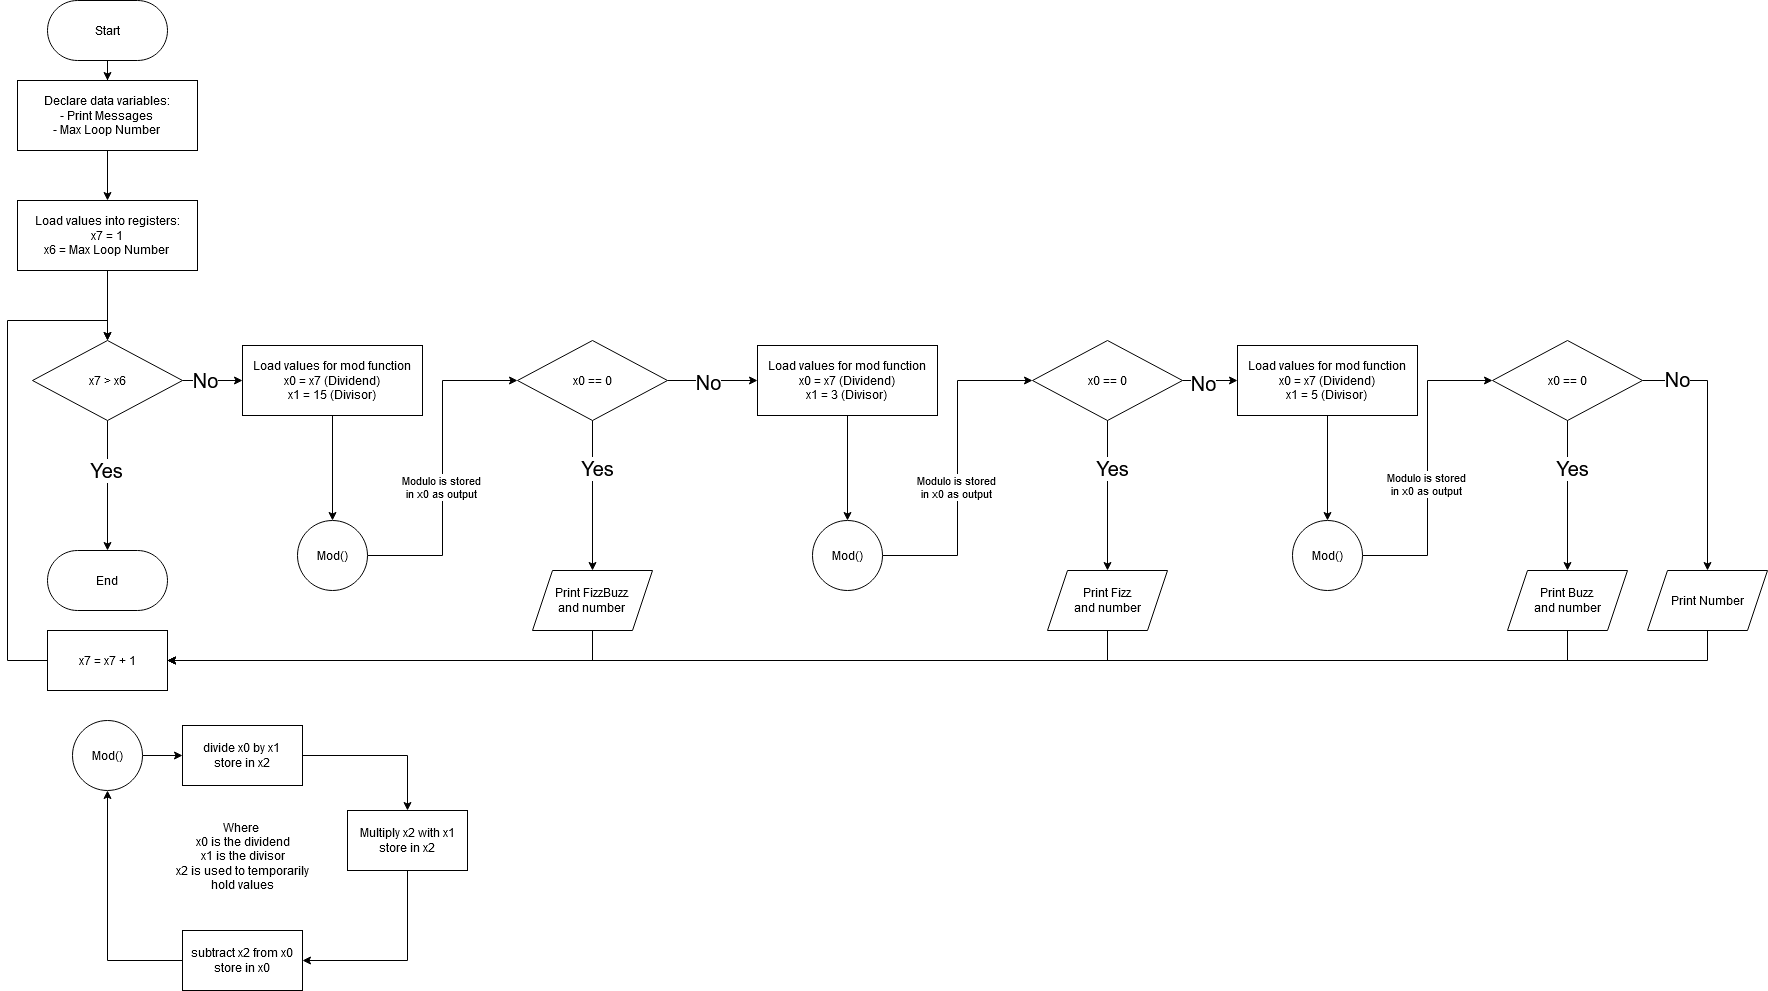

The diagram above was exported from draw.io. Its source (the exported page's mxGraphModel, read from the mxfile embedded in the PNG):
<mxGraphModel dx="1050" dy="530" grid="1" gridSize="10" guides="1" tooltips="1" connect="1" arrows="1" fold="1" page="1" pageScale="1" pageWidth="850" pageHeight="1100" math="0" shadow="0">
  <root>
    <mxCell id="0" />
    <mxCell id="1" parent="0" />
    <mxCell id="jguud7i4-1O3El0vzR0t-1" style="edgeStyle=orthogonalEdgeStyle;rounded=0;orthogonalLoop=1;jettySize=auto;html=1;entryX=0.5;entryY=0;entryDx=0;entryDy=0;" parent="1" source="MMmjzQbjIiazIQNcLnmw-1" target="wTC9gmt2gEXnshth3XUe-1" edge="1">
      <mxGeometry relative="1" as="geometry" />
    </mxCell>
    <mxCell id="MMmjzQbjIiazIQNcLnmw-1" value="Start" style="rounded=1;whiteSpace=wrap;html=1;arcSize=50;" parent="1" vertex="1">
      <mxGeometry x="50" y="10" width="120" height="60" as="geometry" />
    </mxCell>
    <mxCell id="MMmjzQbjIiazIQNcLnmw-2" value="End" style="rounded=1;whiteSpace=wrap;html=1;arcSize=50;" parent="1" vertex="1">
      <mxGeometry x="50" y="560" width="120" height="60" as="geometry" />
    </mxCell>
    <mxCell id="NtBeUWPSIaw4d13qSbvA-2" style="edgeStyle=orthogonalEdgeStyle;rounded=0;orthogonalLoop=1;jettySize=auto;html=1;entryX=0.5;entryY=0;entryDx=0;entryDy=0;" parent="1" source="wTC9gmt2gEXnshth3XUe-1" target="NtBeUWPSIaw4d13qSbvA-1" edge="1">
      <mxGeometry relative="1" as="geometry" />
    </mxCell>
    <mxCell id="wTC9gmt2gEXnshth3XUe-1" value="Declare data variables:&lt;br&gt;&lt;div&gt;- Print Messages&lt;/div&gt;&lt;div&gt;- Max Loop Number&lt;br&gt;&lt;/div&gt;" style="rounded=0;whiteSpace=wrap;html=1;" parent="1" vertex="1">
      <mxGeometry x="20" y="90" width="180" height="70" as="geometry" />
    </mxCell>
    <mxCell id="NtBeUWPSIaw4d13qSbvA-4" style="edgeStyle=orthogonalEdgeStyle;rounded=0;orthogonalLoop=1;jettySize=auto;html=1;entryX=0.5;entryY=0;entryDx=0;entryDy=0;" parent="1" source="NtBeUWPSIaw4d13qSbvA-1" target="NtBeUWPSIaw4d13qSbvA-3" edge="1">
      <mxGeometry relative="1" as="geometry" />
    </mxCell>
    <mxCell id="NtBeUWPSIaw4d13qSbvA-1" value="&lt;div&gt;Load values into registers:&lt;/div&gt;&lt;div&gt;x7 = 1&lt;/div&gt;&lt;div&gt;x6 = Max Loop Number&lt;br&gt;&lt;/div&gt;" style="rounded=0;whiteSpace=wrap;html=1;" parent="1" vertex="1">
      <mxGeometry x="20" y="210" width="180" height="70" as="geometry" />
    </mxCell>
    <mxCell id="NtBeUWPSIaw4d13qSbvA-5" style="edgeStyle=orthogonalEdgeStyle;rounded=0;orthogonalLoop=1;jettySize=auto;html=1;entryX=0.5;entryY=0;entryDx=0;entryDy=0;" parent="1" source="NtBeUWPSIaw4d13qSbvA-3" target="MMmjzQbjIiazIQNcLnmw-2" edge="1">
      <mxGeometry relative="1" as="geometry" />
    </mxCell>
    <mxCell id="NtBeUWPSIaw4d13qSbvA-6" value="&lt;font style=&quot;font-size: 20px;&quot;&gt;Yes&lt;/font&gt;" style="edgeLabel;html=1;align=center;verticalAlign=middle;resizable=0;points=[];" parent="NtBeUWPSIaw4d13qSbvA-5" connectable="0" vertex="1">
      <mxGeometry x="-0.2489" y="-2" relative="1" as="geometry">
        <mxPoint as="offset" />
      </mxGeometry>
    </mxCell>
    <mxCell id="NtBeUWPSIaw4d13qSbvA-8" style="edgeStyle=orthogonalEdgeStyle;rounded=0;orthogonalLoop=1;jettySize=auto;html=1;entryX=0;entryY=0.5;entryDx=0;entryDy=0;" parent="1" source="NtBeUWPSIaw4d13qSbvA-3" target="NtBeUWPSIaw4d13qSbvA-7" edge="1">
      <mxGeometry relative="1" as="geometry" />
    </mxCell>
    <mxCell id="NtBeUWPSIaw4d13qSbvA-9" value="&lt;font style=&quot;font-size: 20px;&quot;&gt;No&lt;/font&gt;" style="edgeLabel;html=1;align=center;verticalAlign=middle;resizable=0;points=[];" parent="NtBeUWPSIaw4d13qSbvA-8" connectable="0" vertex="1">
      <mxGeometry x="-0.2754" y="1" relative="1" as="geometry">
        <mxPoint as="offset" />
      </mxGeometry>
    </mxCell>
    <mxCell id="NtBeUWPSIaw4d13qSbvA-3" value="x7 &amp;gt; x6" style="rhombus;whiteSpace=wrap;html=1;" parent="1" vertex="1">
      <mxGeometry x="35" y="350" width="150" height="80" as="geometry" />
    </mxCell>
    <mxCell id="NtBeUWPSIaw4d13qSbvA-36" style="edgeStyle=orthogonalEdgeStyle;rounded=0;orthogonalLoop=1;jettySize=auto;html=1;entryX=0.5;entryY=0;entryDx=0;entryDy=0;" parent="1" source="NtBeUWPSIaw4d13qSbvA-7" target="NtBeUWPSIaw4d13qSbvA-10" edge="1">
      <mxGeometry relative="1" as="geometry" />
    </mxCell>
    <mxCell id="NtBeUWPSIaw4d13qSbvA-7" value="&lt;div&gt;Load values for mod function&lt;/div&gt;&lt;div&gt;x0 = x7 (Dividend)&lt;/div&gt;&lt;div&gt;x1 = 15 (Divisor)&lt;br&gt;&lt;/div&gt;" style="rounded=0;whiteSpace=wrap;html=1;" parent="1" vertex="1">
      <mxGeometry x="245" y="355" width="180" height="70" as="geometry" />
    </mxCell>
    <mxCell id="NtBeUWPSIaw4d13qSbvA-23" style="edgeStyle=orthogonalEdgeStyle;rounded=0;orthogonalLoop=1;jettySize=auto;html=1;entryX=0;entryY=0.5;entryDx=0;entryDy=0;" parent="1" source="NtBeUWPSIaw4d13qSbvA-10" target="NtBeUWPSIaw4d13qSbvA-22" edge="1">
      <mxGeometry relative="1" as="geometry" />
    </mxCell>
    <mxCell id="NtBeUWPSIaw4d13qSbvA-24" value="&lt;div&gt;Modulo is stored&lt;/div&gt;&lt;div&gt;in x0 as output&lt;/div&gt;" style="edgeLabel;html=1;align=center;verticalAlign=middle;resizable=0;points=[];" parent="NtBeUWPSIaw4d13qSbvA-23" connectable="0" vertex="1">
      <mxGeometry x="-0.355" y="1" relative="1" as="geometry">
        <mxPoint x="-1" y="-39" as="offset" />
      </mxGeometry>
    </mxCell>
    <mxCell id="NtBeUWPSIaw4d13qSbvA-10" value="Mod()" style="ellipse;whiteSpace=wrap;html=1;aspect=fixed;" parent="1" vertex="1">
      <mxGeometry x="300" y="530" width="70" height="70" as="geometry" />
    </mxCell>
    <mxCell id="NtBeUWPSIaw4d13qSbvA-15" style="edgeStyle=orthogonalEdgeStyle;rounded=0;orthogonalLoop=1;jettySize=auto;html=1;entryX=0;entryY=0.5;entryDx=0;entryDy=0;" parent="1" source="NtBeUWPSIaw4d13qSbvA-13" target="NtBeUWPSIaw4d13qSbvA-14" edge="1">
      <mxGeometry relative="1" as="geometry" />
    </mxCell>
    <mxCell id="NtBeUWPSIaw4d13qSbvA-13" value="Mod()" style="ellipse;whiteSpace=wrap;html=1;aspect=fixed;" parent="1" vertex="1">
      <mxGeometry x="75" y="730" width="70" height="70" as="geometry" />
    </mxCell>
    <mxCell id="NtBeUWPSIaw4d13qSbvA-17" style="edgeStyle=orthogonalEdgeStyle;rounded=0;orthogonalLoop=1;jettySize=auto;html=1;entryX=0.5;entryY=0;entryDx=0;entryDy=0;" parent="1" source="NtBeUWPSIaw4d13qSbvA-14" target="NtBeUWPSIaw4d13qSbvA-16" edge="1">
      <mxGeometry relative="1" as="geometry" />
    </mxCell>
    <mxCell id="NtBeUWPSIaw4d13qSbvA-14" value="divide x0 by x1&lt;br&gt;store in x2" style="rounded=0;whiteSpace=wrap;html=1;" parent="1" vertex="1">
      <mxGeometry x="185" y="735" width="120" height="60" as="geometry" />
    </mxCell>
    <mxCell id="NtBeUWPSIaw4d13qSbvA-19" style="edgeStyle=orthogonalEdgeStyle;rounded=0;orthogonalLoop=1;jettySize=auto;html=1;entryX=1;entryY=0.5;entryDx=0;entryDy=0;" parent="1" source="NtBeUWPSIaw4d13qSbvA-16" target="NtBeUWPSIaw4d13qSbvA-18" edge="1">
      <mxGeometry relative="1" as="geometry">
        <Array as="points">
          <mxPoint x="410" y="970" />
        </Array>
      </mxGeometry>
    </mxCell>
    <mxCell id="NtBeUWPSIaw4d13qSbvA-16" value="&lt;div&gt;Multiply x2 with x1&lt;/div&gt;&lt;div&gt;store in x2&lt;br&gt;&lt;/div&gt;" style="rounded=0;whiteSpace=wrap;html=1;" parent="1" vertex="1">
      <mxGeometry x="350" y="820" width="120" height="60" as="geometry" />
    </mxCell>
    <mxCell id="NtBeUWPSIaw4d13qSbvA-20" style="edgeStyle=orthogonalEdgeStyle;rounded=0;orthogonalLoop=1;jettySize=auto;html=1;exitX=0;exitY=0.5;exitDx=0;exitDy=0;entryX=0.5;entryY=1;entryDx=0;entryDy=0;" parent="1" source="NtBeUWPSIaw4d13qSbvA-18" target="NtBeUWPSIaw4d13qSbvA-13" edge="1">
      <mxGeometry relative="1" as="geometry" />
    </mxCell>
    <mxCell id="NtBeUWPSIaw4d13qSbvA-18" value="&lt;div&gt;subtract x2 from x0&lt;/div&gt;&lt;div&gt;store in x0&lt;br&gt;&lt;/div&gt;" style="rounded=0;whiteSpace=wrap;html=1;" parent="1" vertex="1">
      <mxGeometry x="185" y="940" width="120" height="60" as="geometry" />
    </mxCell>
    <mxCell id="NtBeUWPSIaw4d13qSbvA-21" value="&lt;div&gt;Where&amp;nbsp;&lt;/div&gt;&lt;div&gt;x0 is the dividend&lt;/div&gt;&lt;div&gt;x1 is the divisor&lt;/div&gt;&lt;div&gt;x2 is used to temporarily&lt;/div&gt;&lt;div&gt;hold values&lt;br&gt;&lt;/div&gt;&lt;div&gt;&lt;br&gt;&lt;/div&gt;" style="text;html=1;align=center;verticalAlign=middle;resizable=0;points=[];autosize=1;strokeColor=none;fillColor=none;" parent="1" vertex="1">
      <mxGeometry x="170" y="823" width="150" height="100" as="geometry" />
    </mxCell>
    <mxCell id="NtBeUWPSIaw4d13qSbvA-63" style="edgeStyle=orthogonalEdgeStyle;rounded=0;orthogonalLoop=1;jettySize=auto;html=1;exitX=1;exitY=0.5;exitDx=0;exitDy=0;entryX=0;entryY=0.5;entryDx=0;entryDy=0;" parent="1" source="NtBeUWPSIaw4d13qSbvA-22" target="NtBeUWPSIaw4d13qSbvA-45" edge="1">
      <mxGeometry relative="1" as="geometry" />
    </mxCell>
    <mxCell id="NtBeUWPSIaw4d13qSbvA-64" value="&lt;font style=&quot;font-size: 20px;&quot;&gt;No&lt;/font&gt;" style="edgeLabel;html=1;align=center;verticalAlign=middle;resizable=0;points=[];" parent="NtBeUWPSIaw4d13qSbvA-63" connectable="0" vertex="1">
      <mxGeometry x="-0.1175" y="-1" relative="1" as="geometry">
        <mxPoint as="offset" />
      </mxGeometry>
    </mxCell>
    <mxCell id="NtBeUWPSIaw4d13qSbvA-22" value="x0 == 0" style="rhombus;whiteSpace=wrap;html=1;" parent="1" vertex="1">
      <mxGeometry x="520" y="350" width="150" height="80" as="geometry" />
    </mxCell>
    <mxCell id="NtBeUWPSIaw4d13qSbvA-35" style="edgeStyle=orthogonalEdgeStyle;rounded=0;orthogonalLoop=1;jettySize=auto;html=1;entryX=1;entryY=0.5;entryDx=0;entryDy=0;exitX=0.5;exitY=1;exitDx=0;exitDy=0;" parent="1" source="NtBeUWPSIaw4d13qSbvA-25" target="NtBeUWPSIaw4d13qSbvA-27" edge="1">
      <mxGeometry relative="1" as="geometry" />
    </mxCell>
    <mxCell id="NtBeUWPSIaw4d13qSbvA-25" value="Print FizzBuzz&lt;br&gt;and number" style="shape=parallelogram;perimeter=parallelogramPerimeter;whiteSpace=wrap;html=1;fixedSize=1;" parent="1" vertex="1">
      <mxGeometry x="535" y="580" width="120" height="60" as="geometry" />
    </mxCell>
    <mxCell id="NtBeUWPSIaw4d13qSbvA-29" style="edgeStyle=orthogonalEdgeStyle;rounded=0;orthogonalLoop=1;jettySize=auto;html=1;entryX=0.5;entryY=0;entryDx=0;entryDy=0;" parent="1" source="NtBeUWPSIaw4d13qSbvA-27" target="NtBeUWPSIaw4d13qSbvA-3" edge="1">
      <mxGeometry relative="1" as="geometry">
        <Array as="points">
          <mxPoint x="360" y="670" />
          <mxPoint x="10" y="670" />
          <mxPoint x="10" y="330" />
          <mxPoint x="110" y="330" />
        </Array>
      </mxGeometry>
    </mxCell>
    <mxCell id="NtBeUWPSIaw4d13qSbvA-27" value="x7 = x7 + 1" style="rounded=0;whiteSpace=wrap;html=1;" parent="1" vertex="1">
      <mxGeometry x="50" y="640" width="120" height="60" as="geometry" />
    </mxCell>
    <mxCell id="NtBeUWPSIaw4d13qSbvA-38" style="edgeStyle=orthogonalEdgeStyle;rounded=0;orthogonalLoop=1;jettySize=auto;html=1;entryX=0.5;entryY=0;entryDx=0;entryDy=0;exitX=0.5;exitY=1;exitDx=0;exitDy=0;" parent="1" source="NtBeUWPSIaw4d13qSbvA-22" target="NtBeUWPSIaw4d13qSbvA-25" edge="1">
      <mxGeometry relative="1" as="geometry">
        <mxPoint x="807.5" y="380" as="sourcePoint" />
        <mxPoint x="742.5" y="690" as="targetPoint" />
      </mxGeometry>
    </mxCell>
    <mxCell id="NtBeUWPSIaw4d13qSbvA-39" value="&lt;font style=&quot;font-size: 20px;&quot;&gt;Yes&lt;/font&gt;" style="edgeLabel;html=1;align=center;verticalAlign=middle;resizable=0;points=[];" parent="NtBeUWPSIaw4d13qSbvA-38" connectable="0" vertex="1">
      <mxGeometry x="-0.3723" y="4" relative="1" as="geometry">
        <mxPoint as="offset" />
      </mxGeometry>
    </mxCell>
    <mxCell id="NtBeUWPSIaw4d13qSbvA-44" style="edgeStyle=orthogonalEdgeStyle;rounded=0;orthogonalLoop=1;jettySize=auto;html=1;entryX=0.5;entryY=0;entryDx=0;entryDy=0;" parent="1" source="NtBeUWPSIaw4d13qSbvA-45" target="NtBeUWPSIaw4d13qSbvA-48" edge="1">
      <mxGeometry relative="1" as="geometry" />
    </mxCell>
    <mxCell id="NtBeUWPSIaw4d13qSbvA-45" value="&lt;div&gt;Load values for mod function&lt;/div&gt;&lt;div&gt;x0 = x7 (Dividend)&lt;/div&gt;&lt;div&gt;x1 = 3 (Divisor)&lt;br&gt;&lt;/div&gt;" style="rounded=0;whiteSpace=wrap;html=1;" parent="1" vertex="1">
      <mxGeometry x="760" y="355" width="180" height="70" as="geometry" />
    </mxCell>
    <mxCell id="NtBeUWPSIaw4d13qSbvA-46" style="edgeStyle=orthogonalEdgeStyle;rounded=0;orthogonalLoop=1;jettySize=auto;html=1;entryX=0;entryY=0.5;entryDx=0;entryDy=0;" parent="1" source="NtBeUWPSIaw4d13qSbvA-48" target="NtBeUWPSIaw4d13qSbvA-49" edge="1">
      <mxGeometry relative="1" as="geometry" />
    </mxCell>
    <mxCell id="NtBeUWPSIaw4d13qSbvA-47" value="&lt;div&gt;Modulo is stored&lt;/div&gt;&lt;div&gt;in x0 as output&lt;/div&gt;" style="edgeLabel;html=1;align=center;verticalAlign=middle;resizable=0;points=[];" parent="NtBeUWPSIaw4d13qSbvA-46" connectable="0" vertex="1">
      <mxGeometry x="-0.355" y="1" relative="1" as="geometry">
        <mxPoint x="-1" y="-39" as="offset" />
      </mxGeometry>
    </mxCell>
    <mxCell id="NtBeUWPSIaw4d13qSbvA-48" value="Mod()" style="ellipse;whiteSpace=wrap;html=1;aspect=fixed;" parent="1" vertex="1">
      <mxGeometry x="815" y="530" width="70" height="70" as="geometry" />
    </mxCell>
    <mxCell id="NtBeUWPSIaw4d13qSbvA-67" style="edgeStyle=orthogonalEdgeStyle;rounded=0;orthogonalLoop=1;jettySize=auto;html=1;exitX=1;exitY=0.5;exitDx=0;exitDy=0;entryX=0;entryY=0.5;entryDx=0;entryDy=0;" parent="1" source="NtBeUWPSIaw4d13qSbvA-49" target="NtBeUWPSIaw4d13qSbvA-54" edge="1">
      <mxGeometry relative="1" as="geometry" />
    </mxCell>
    <mxCell id="NtBeUWPSIaw4d13qSbvA-68" value="&lt;font style=&quot;font-size: 20px;&quot;&gt;No&lt;/font&gt;" style="edgeLabel;html=1;align=center;verticalAlign=middle;resizable=0;points=[];" parent="NtBeUWPSIaw4d13qSbvA-67" connectable="0" vertex="1">
      <mxGeometry x="-0.28" y="-2" relative="1" as="geometry">
        <mxPoint as="offset" />
      </mxGeometry>
    </mxCell>
    <mxCell id="NtBeUWPSIaw4d13qSbvA-49" value="x0 == 0" style="rhombus;whiteSpace=wrap;html=1;" parent="1" vertex="1">
      <mxGeometry x="1035" y="350" width="150" height="80" as="geometry" />
    </mxCell>
    <mxCell id="NtBeUWPSIaw4d13qSbvA-65" style="edgeStyle=orthogonalEdgeStyle;rounded=0;orthogonalLoop=1;jettySize=auto;html=1;entryX=1;entryY=0.5;entryDx=0;entryDy=0;exitX=0.5;exitY=1;exitDx=0;exitDy=0;" parent="1" source="NtBeUWPSIaw4d13qSbvA-50" target="NtBeUWPSIaw4d13qSbvA-27" edge="1">
      <mxGeometry relative="1" as="geometry" />
    </mxCell>
    <mxCell id="NtBeUWPSIaw4d13qSbvA-50" value="Print Fizz&lt;br&gt;and number" style="shape=parallelogram;perimeter=parallelogramPerimeter;whiteSpace=wrap;html=1;fixedSize=1;" parent="1" vertex="1">
      <mxGeometry x="1050" y="580" width="120" height="60" as="geometry" />
    </mxCell>
    <mxCell id="NtBeUWPSIaw4d13qSbvA-51" style="edgeStyle=orthogonalEdgeStyle;rounded=0;orthogonalLoop=1;jettySize=auto;html=1;entryX=0.5;entryY=0;entryDx=0;entryDy=0;exitX=0.5;exitY=1;exitDx=0;exitDy=0;" parent="1" source="NtBeUWPSIaw4d13qSbvA-49" target="NtBeUWPSIaw4d13qSbvA-50" edge="1">
      <mxGeometry relative="1" as="geometry">
        <mxPoint x="1322.5" y="380" as="sourcePoint" />
        <mxPoint x="1257.5" y="690" as="targetPoint" />
      </mxGeometry>
    </mxCell>
    <mxCell id="NtBeUWPSIaw4d13qSbvA-52" value="&lt;font style=&quot;font-size: 20px;&quot;&gt;Yes&lt;/font&gt;" style="edgeLabel;html=1;align=center;verticalAlign=middle;resizable=0;points=[];" parent="NtBeUWPSIaw4d13qSbvA-51" connectable="0" vertex="1">
      <mxGeometry x="-0.3723" y="4" relative="1" as="geometry">
        <mxPoint as="offset" />
      </mxGeometry>
    </mxCell>
    <mxCell id="NtBeUWPSIaw4d13qSbvA-53" style="edgeStyle=orthogonalEdgeStyle;rounded=0;orthogonalLoop=1;jettySize=auto;html=1;entryX=0.5;entryY=0;entryDx=0;entryDy=0;" parent="1" source="NtBeUWPSIaw4d13qSbvA-54" target="NtBeUWPSIaw4d13qSbvA-57" edge="1">
      <mxGeometry relative="1" as="geometry" />
    </mxCell>
    <mxCell id="NtBeUWPSIaw4d13qSbvA-54" value="&lt;div&gt;Load values for mod function&lt;/div&gt;&lt;div&gt;x0 = x7 (Dividend)&lt;/div&gt;&lt;div&gt;x1 = 5 (Divisor)&lt;br&gt;&lt;/div&gt;" style="rounded=0;whiteSpace=wrap;html=1;" parent="1" vertex="1">
      <mxGeometry x="1240" y="355" width="180" height="70" as="geometry" />
    </mxCell>
    <mxCell id="NtBeUWPSIaw4d13qSbvA-55" style="edgeStyle=orthogonalEdgeStyle;rounded=0;orthogonalLoop=1;jettySize=auto;html=1;entryX=0;entryY=0.5;entryDx=0;entryDy=0;" parent="1" source="NtBeUWPSIaw4d13qSbvA-57" target="NtBeUWPSIaw4d13qSbvA-58" edge="1">
      <mxGeometry relative="1" as="geometry" />
    </mxCell>
    <mxCell id="NtBeUWPSIaw4d13qSbvA-56" value="&lt;div&gt;Modulo is stored&lt;/div&gt;&lt;div&gt;in x0 as output&lt;/div&gt;" style="edgeLabel;html=1;align=center;verticalAlign=middle;resizable=0;points=[];" parent="NtBeUWPSIaw4d13qSbvA-55" connectable="0" vertex="1">
      <mxGeometry x="-0.355" y="1" relative="1" as="geometry">
        <mxPoint x="-1" y="-39" as="offset" />
      </mxGeometry>
    </mxCell>
    <mxCell id="NtBeUWPSIaw4d13qSbvA-57" value="Mod()" style="ellipse;whiteSpace=wrap;html=1;aspect=fixed;" parent="1" vertex="1">
      <mxGeometry x="1295" y="530" width="70" height="70" as="geometry" />
    </mxCell>
    <mxCell id="NtBeUWPSIaw4d13qSbvA-71" style="edgeStyle=orthogonalEdgeStyle;rounded=0;orthogonalLoop=1;jettySize=auto;html=1;entryX=0.5;entryY=0;entryDx=0;entryDy=0;exitX=1;exitY=0.5;exitDx=0;exitDy=0;" parent="1" source="NtBeUWPSIaw4d13qSbvA-58" target="NtBeUWPSIaw4d13qSbvA-69" edge="1">
      <mxGeometry relative="1" as="geometry" />
    </mxCell>
    <mxCell id="NtBeUWPSIaw4d13qSbvA-74" value="&lt;font style=&quot;font-size: 20px;&quot;&gt;No&lt;/font&gt;" style="edgeLabel;html=1;align=center;verticalAlign=middle;resizable=0;points=[];" parent="NtBeUWPSIaw4d13qSbvA-71" connectable="0" vertex="1">
      <mxGeometry x="-0.7365" y="2" relative="1" as="geometry">
        <mxPoint as="offset" />
      </mxGeometry>
    </mxCell>
    <mxCell id="NtBeUWPSIaw4d13qSbvA-58" value="x0 == 0" style="rhombus;whiteSpace=wrap;html=1;" parent="1" vertex="1">
      <mxGeometry x="1495" y="350" width="150" height="80" as="geometry" />
    </mxCell>
    <mxCell id="NtBeUWPSIaw4d13qSbvA-66" style="edgeStyle=orthogonalEdgeStyle;rounded=0;orthogonalLoop=1;jettySize=auto;html=1;entryX=1;entryY=0.5;entryDx=0;entryDy=0;exitX=0.5;exitY=1;exitDx=0;exitDy=0;" parent="1" source="NtBeUWPSIaw4d13qSbvA-59" target="NtBeUWPSIaw4d13qSbvA-27" edge="1">
      <mxGeometry relative="1" as="geometry" />
    </mxCell>
    <mxCell id="NtBeUWPSIaw4d13qSbvA-59" value="Print Buzz&lt;br&gt;and number" style="shape=parallelogram;perimeter=parallelogramPerimeter;whiteSpace=wrap;html=1;fixedSize=1;" parent="1" vertex="1">
      <mxGeometry x="1510" y="580" width="120" height="60" as="geometry" />
    </mxCell>
    <mxCell id="NtBeUWPSIaw4d13qSbvA-60" style="edgeStyle=orthogonalEdgeStyle;rounded=0;orthogonalLoop=1;jettySize=auto;html=1;entryX=0.5;entryY=0;entryDx=0;entryDy=0;exitX=0.5;exitY=1;exitDx=0;exitDy=0;" parent="1" source="NtBeUWPSIaw4d13qSbvA-58" target="NtBeUWPSIaw4d13qSbvA-59" edge="1">
      <mxGeometry relative="1" as="geometry">
        <mxPoint x="1782.5" y="380" as="sourcePoint" />
        <mxPoint x="1717.5" y="690" as="targetPoint" />
      </mxGeometry>
    </mxCell>
    <mxCell id="NtBeUWPSIaw4d13qSbvA-61" value="&lt;font style=&quot;font-size: 20px;&quot;&gt;Yes&lt;/font&gt;" style="edgeLabel;html=1;align=center;verticalAlign=middle;resizable=0;points=[];" parent="NtBeUWPSIaw4d13qSbvA-60" connectable="0" vertex="1">
      <mxGeometry x="-0.3723" y="4" relative="1" as="geometry">
        <mxPoint as="offset" />
      </mxGeometry>
    </mxCell>
    <mxCell id="NtBeUWPSIaw4d13qSbvA-72" style="edgeStyle=orthogonalEdgeStyle;rounded=0;orthogonalLoop=1;jettySize=auto;html=1;entryX=1;entryY=0.5;entryDx=0;entryDy=0;exitX=0.5;exitY=1;exitDx=0;exitDy=0;" parent="1" source="NtBeUWPSIaw4d13qSbvA-69" target="NtBeUWPSIaw4d13qSbvA-27" edge="1">
      <mxGeometry relative="1" as="geometry" />
    </mxCell>
    <mxCell id="NtBeUWPSIaw4d13qSbvA-69" value="Print Number" style="shape=parallelogram;perimeter=parallelogramPerimeter;whiteSpace=wrap;html=1;fixedSize=1;" parent="1" vertex="1">
      <mxGeometry x="1650" y="580" width="120" height="60" as="geometry" />
    </mxCell>
  </root>
</mxGraphModel>